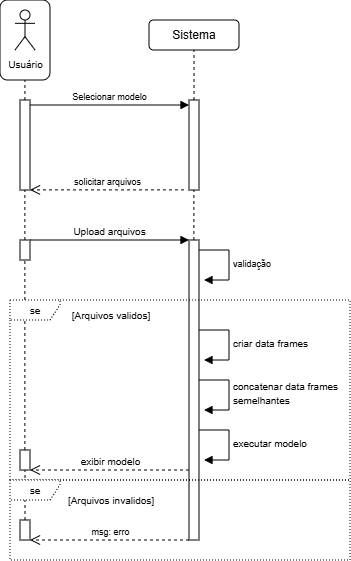

The diagram above was exported from draw.io. Its source (the exported page's mxGraphModel, read from the mxfile embedded in the PNG):
<mxGraphModel dx="655" dy="644" grid="1" gridSize="10" guides="1" tooltips="1" connect="1" arrows="1" fold="1" page="1" pageScale="1" pageWidth="827" pageHeight="1169" math="0" shadow="0">
  <root>
    <mxCell id="0" />
    <mxCell id="1" parent="0" />
    <mxCell id="Lx7WtDsNVltbo6YnH9-R-44" edge="1" parent="1" source="Lx7WtDsNVltbo6YnH9-R-56" style="endArrow=none;dashed=1;html=1;rounded=0;" value="">
      <mxGeometry height="50" relative="1" width="50" as="geometry">
        <mxPoint x="365" y="620" as="sourcePoint" />
        <mxPoint x="364.86" y="340" as="targetPoint" />
      </mxGeometry>
    </mxCell>
    <mxCell id="Lx7WtDsNVltbo6YnH9-R-34" parent="1" style="rounded=1;whiteSpace=wrap;html=1;" value="" vertex="1">
      <mxGeometry height="80" width="50" x="340" y="80" as="geometry" />
    </mxCell>
    <mxCell id="Lx7WtDsNVltbo6YnH9-R-9" parent="1" style="html=1;points=[[0,0,0,0,5],[0,1,0,0,-5],[1,0,0,0,5],[1,1,0,0,-5]];perimeter=orthogonalPerimeter;outlineConnect=0;targetShapes=umlLifeline;portConstraint=eastwest;newEdgeStyle={&quot;curved&quot;:0,&quot;rounded&quot;:0};" value="" vertex="1">
      <mxGeometry height="90" width="10" x="360" y="180" as="geometry" />
    </mxCell>
    <mxCell id="Lx7WtDsNVltbo6YnH9-R-11" parent="1" style="html=1;points=[[0,0,0,0,5],[0,1,0,0,-5],[1,0,0,0,5],[1,1,0,0,-5]];perimeter=orthogonalPerimeter;outlineConnect=0;targetShapes=umlLifeline;portConstraint=eastwest;newEdgeStyle={&quot;curved&quot;:0,&quot;rounded&quot;:0};" value="" vertex="1">
      <mxGeometry height="90" width="10" x="529" y="180" as="geometry" />
    </mxCell>
    <mxCell id="Lx7WtDsNVltbo6YnH9-R-12" edge="1" parent="1" source="Lx7WtDsNVltbo6YnH9-R-9" style="html=1;verticalAlign=bottom;endArrow=block;curved=0;rounded=0;entryX=0;entryY=0;entryDx=0;entryDy=5;" target="Lx7WtDsNVltbo6YnH9-R-11" value="&lt;font style=&quot;font-size: 9px;&quot;&gt;Selecionar modelo&lt;/font&gt;">
      <mxGeometry relative="1" as="geometry">
        <mxPoint x="414" y="185" as="sourcePoint" />
      </mxGeometry>
    </mxCell>
    <mxCell id="Lx7WtDsNVltbo6YnH9-R-13" edge="1" parent="1" style="html=1;verticalAlign=bottom;endArrow=open;dashed=1;endSize=8;curved=0;rounded=0;exitX=0;exitY=1;exitDx=0;exitDy=-5;" value="&lt;font style=&quot;font-size: 9px;&quot;&gt;solicitar arquivos&lt;/font&gt;">
      <mxGeometry relative="1" as="geometry">
        <mxPoint x="524" y="269.88999999999993" as="sourcePoint" />
        <mxPoint x="370" y="269.88999999999993" as="targetPoint" />
      </mxGeometry>
    </mxCell>
    <mxCell id="Lx7WtDsNVltbo6YnH9-R-18" parent="1" style="shape=umlActor;verticalLabelPosition=bottom;verticalAlign=top;html=1;outlineConnect=0;" value="&lt;font style=&quot;font-size: 10px;&quot;&gt;Usuário&lt;/font&gt;" vertex="1">
      <mxGeometry height="40" width="20" x="355" y="90" as="geometry" />
    </mxCell>
    <mxCell id="Lx7WtDsNVltbo6YnH9-R-19" parent="1" style="rounded=1;whiteSpace=wrap;html=1;" value="Sistema" vertex="1">
      <mxGeometry height="30" width="90" x="489" y="100" as="geometry" />
    </mxCell>
    <mxCell id="Lx7WtDsNVltbo6YnH9-R-29" edge="1" parent="1" style="endArrow=none;dashed=1;html=1;rounded=0;" value="">
      <mxGeometry height="50" relative="1" width="50" as="geometry">
        <mxPoint x="364.88" y="320" as="sourcePoint" />
        <mxPoint x="364.88" y="270" as="targetPoint" />
      </mxGeometry>
    </mxCell>
    <mxCell id="Lx7WtDsNVltbo6YnH9-R-31" edge="1" parent="1" style="endArrow=none;dashed=1;html=1;rounded=0;" value="">
      <mxGeometry height="50" relative="1" width="50" as="geometry">
        <mxPoint x="364.93" y="180" as="sourcePoint" />
        <mxPoint x="364.93" y="160" as="targetPoint" />
      </mxGeometry>
    </mxCell>
    <mxCell id="Lx7WtDsNVltbo6YnH9-R-32" edge="1" parent="1" source="Lx7WtDsNVltbo6YnH9-R-11" style="endArrow=none;dashed=1;html=1;rounded=0;" target="Lx7WtDsNVltbo6YnH9-R-19" value="">
      <mxGeometry height="50" relative="1" width="50" as="geometry">
        <mxPoint x="529" y="170" as="sourcePoint" />
        <mxPoint x="529" y="160" as="targetPoint" />
      </mxGeometry>
    </mxCell>
    <mxCell id="Lx7WtDsNVltbo6YnH9-R-33" edge="1" parent="1" style="endArrow=none;dashed=1;html=1;rounded=0;" value="">
      <mxGeometry height="50" relative="1" width="50" as="geometry">
        <mxPoint x="533.9000000000001" y="320" as="sourcePoint" />
        <mxPoint x="533.9000000000001" y="270" as="targetPoint" />
      </mxGeometry>
    </mxCell>
    <mxCell id="Lx7WtDsNVltbo6YnH9-R-35" parent="1" style="html=1;points=[[0,0,0,0,5],[0,1,0,0,-5],[1,0,0,0,5],[1,1,0,0,-5]];perimeter=orthogonalPerimeter;outlineConnect=0;targetShapes=umlLifeline;portConstraint=eastwest;newEdgeStyle={&quot;curved&quot;:0,&quot;rounded&quot;:0};" value="" vertex="1">
      <mxGeometry height="20" width="10" x="360" y="320" as="geometry" />
    </mxCell>
    <mxCell id="Lx7WtDsNVltbo6YnH9-R-36" parent="1" style="html=1;points=[[0,0,0,0,5],[0,1,0,0,-5],[1,0,0,0,5],[1,1,0,0,-5]];perimeter=orthogonalPerimeter;outlineConnect=0;targetShapes=umlLifeline;portConstraint=eastwest;newEdgeStyle={&quot;curved&quot;:0,&quot;rounded&quot;:0};" value="" vertex="1">
      <mxGeometry height="300" width="10" x="529" y="320" as="geometry" />
    </mxCell>
    <mxCell id="Lx7WtDsNVltbo6YnH9-R-37" edge="1" parent="1" style="html=1;verticalAlign=bottom;endArrow=block;curved=0;rounded=0;" target="Lx7WtDsNVltbo6YnH9-R-36" value="&lt;font size=&quot;1&quot;&gt;Upload arquivos&lt;/font&gt;">
      <mxGeometry relative="1" as="geometry">
        <mxPoint x="370" y="320" as="sourcePoint" />
        <mxPoint x="524" y="320" as="targetPoint" />
      </mxGeometry>
    </mxCell>
    <mxCell id="Lx7WtDsNVltbo6YnH9-R-38" edge="1" parent="1" style="html=1;verticalAlign=bottom;endArrow=open;dashed=1;endSize=8;curved=0;rounded=0;exitX=0;exitY=1;exitDx=0;exitDy=-5;" value="&lt;font style=&quot;font-size: 9px;&quot;&gt;msg: erro&lt;/font&gt;">
      <mxGeometry relative="1" x="-0.0003" as="geometry">
        <mxPoint as="offset" />
        <mxPoint x="529" y="620.0000000000001" as="sourcePoint" />
        <mxPoint x="370" y="620.0000000000001" as="targetPoint" />
      </mxGeometry>
    </mxCell>
    <mxCell id="Lx7WtDsNVltbo6YnH9-R-40" edge="1" parent="1" style="html=1;align=left;spacingLeft=2;endArrow=block;rounded=0;edgeStyle=orthogonalEdgeStyle;curved=0;rounded=0;" value="&lt;font style=&quot;font-size: 9px;&quot;&gt;validação&lt;/font&gt;">
      <mxGeometry relative="1" as="geometry">
        <Array as="points">
          <mxPoint x="569" y="360" />
        </Array>
        <mxPoint x="539" y="330" as="sourcePoint" />
        <mxPoint x="544" y="360.01960784313735" as="targetPoint" />
      </mxGeometry>
    </mxCell>
    <mxCell id="Lx7WtDsNVltbo6YnH9-R-41" parent="1" style="shape=umlFrame;whiteSpace=wrap;html=1;pointerEvents=0;width=50;height=20;strokeWidth=1;dashed=1;dashPattern=1 2;" value="&lt;span style=&quot;font-size: 10px;&quot;&gt;se&lt;/span&gt;" vertex="1">
      <mxGeometry height="180" width="340" x="350" y="380" as="geometry" />
    </mxCell>
    <mxCell id="Lx7WtDsNVltbo6YnH9-R-46" edge="1" parent="1" style="html=1;verticalAlign=bottom;endArrow=open;dashed=1;endSize=8;curved=0;rounded=0;exitX=0;exitY=1;exitDx=0;exitDy=-5;" value="&lt;font size=&quot;1&quot;&gt;exibir modelo&lt;/font&gt;">
      <mxGeometry relative="1" x="-0.0003" as="geometry">
        <mxPoint as="offset" />
        <mxPoint x="529" y="550" as="sourcePoint" />
        <mxPoint x="370" y="550" as="targetPoint" />
      </mxGeometry>
    </mxCell>
    <mxCell id="Lx7WtDsNVltbo6YnH9-R-47" parent="1" style="text;html=1;whiteSpace=wrap;strokeColor=none;fillColor=none;align=center;verticalAlign=middle;rounded=0;" value="&lt;font style=&quot;font-size: 10px;&quot;&gt;[Arquivos validos]&lt;/font&gt;" vertex="1">
      <mxGeometry height="10" width="90" x="405.5" y="390" as="geometry" />
    </mxCell>
    <mxCell id="Lx7WtDsNVltbo6YnH9-R-48" parent="1" style="text;html=1;whiteSpace=wrap;strokeColor=none;fillColor=none;align=center;verticalAlign=middle;rounded=0;" value="&lt;font style=&quot;font-size: 10px;&quot;&gt;[Arquivos invalidos]&lt;/font&gt;" vertex="1">
      <mxGeometry height="10" width="90" x="405.5" y="575" as="geometry" />
    </mxCell>
    <mxCell id="Lx7WtDsNVltbo6YnH9-R-52" edge="1" parent="1" style="html=1;align=left;spacingLeft=2;endArrow=block;rounded=0;edgeStyle=orthogonalEdgeStyle;curved=0;rounded=0;" value="&lt;font size=&quot;1&quot;&gt;criar data frames&lt;/font&gt;">
      <mxGeometry relative="1" as="geometry">
        <Array as="points">
          <mxPoint x="569" y="440" />
        </Array>
        <mxPoint x="539" y="410" as="sourcePoint" />
        <mxPoint x="544" y="440.01960784313735" as="targetPoint" />
      </mxGeometry>
    </mxCell>
    <mxCell id="Lx7WtDsNVltbo6YnH9-R-53" edge="1" parent="1" style="html=1;align=left;spacingLeft=2;endArrow=block;rounded=0;edgeStyle=orthogonalEdgeStyle;curved=0;rounded=0;" value="&lt;font size=&quot;1&quot;&gt;concatenar data frames&lt;/font&gt;&lt;div&gt;&lt;font size=&quot;1&quot;&gt;semelhantes&lt;/font&gt;&lt;/div&gt;">
      <mxGeometry relative="1" as="geometry">
        <Array as="points">
          <mxPoint x="569" y="490" />
        </Array>
        <mxPoint x="539" y="460" as="sourcePoint" />
        <mxPoint x="544" y="490.01960784313735" as="targetPoint" />
      </mxGeometry>
    </mxCell>
    <mxCell id="Lx7WtDsNVltbo6YnH9-R-54" edge="1" parent="1" style="html=1;align=left;spacingLeft=2;endArrow=block;rounded=0;edgeStyle=orthogonalEdgeStyle;curved=0;rounded=0;" value="&lt;font size=&quot;1&quot;&gt;executar modelo&lt;/font&gt;">
      <mxGeometry relative="1" as="geometry">
        <Array as="points">
          <mxPoint x="569" y="540" />
        </Array>
        <mxPoint x="539" y="510" as="sourcePoint" />
        <mxPoint x="544" y="540.0196078431374" as="targetPoint" />
      </mxGeometry>
    </mxCell>
    <mxCell id="Lx7WtDsNVltbo6YnH9-R-57" edge="1" parent="1" source="Lx7WtDsNVltbo6YnH9-R-58" style="endArrow=none;dashed=1;html=1;rounded=0;" target="Lx7WtDsNVltbo6YnH9-R-56" value="">
      <mxGeometry height="50" relative="1" width="50" as="geometry">
        <mxPoint x="365" y="620" as="sourcePoint" />
        <mxPoint x="364.86" y="340" as="targetPoint" />
      </mxGeometry>
    </mxCell>
    <mxCell id="Lx7WtDsNVltbo6YnH9-R-56" parent="1" style="html=1;points=[[0,0,0,0,5],[0,1,0,0,-5],[1,0,0,0,5],[1,1,0,0,-5]];perimeter=orthogonalPerimeter;outlineConnect=0;targetShapes=umlLifeline;portConstraint=eastwest;newEdgeStyle={&quot;curved&quot;:0,&quot;rounded&quot;:0};" value="" vertex="1">
      <mxGeometry height="20" width="10" x="360" y="530" as="geometry" />
    </mxCell>
    <mxCell id="Lx7WtDsNVltbo6YnH9-R-59" edge="1" parent="1" style="endArrow=none;dashed=1;html=1;rounded=0;" target="Lx7WtDsNVltbo6YnH9-R-58" value="">
      <mxGeometry height="50" relative="1" width="50" as="geometry">
        <mxPoint x="365" y="620" as="sourcePoint" />
        <mxPoint x="365" y="550" as="targetPoint" />
      </mxGeometry>
    </mxCell>
    <mxCell id="Lx7WtDsNVltbo6YnH9-R-58" parent="1" style="html=1;points=[[0,0,0,0,5],[0,1,0,0,-5],[1,0,0,0,5],[1,1,0,0,-5]];perimeter=orthogonalPerimeter;outlineConnect=0;targetShapes=umlLifeline;portConstraint=eastwest;newEdgeStyle={&quot;curved&quot;:0,&quot;rounded&quot;:0};" value="" vertex="1">
      <mxGeometry height="20" width="10" x="360" y="600" as="geometry" />
    </mxCell>
    <mxCell id="Lx7WtDsNVltbo6YnH9-R-55" parent="1" style="shape=umlFrame;whiteSpace=wrap;html=1;pointerEvents=0;width=50;height=20;strokeWidth=1;dashed=1;dashPattern=1 2;" value="&lt;span style=&quot;font-size: 10px;&quot;&gt;se&lt;/span&gt;" vertex="1">
      <mxGeometry height="80" width="340" x="350" y="560" as="geometry" />
    </mxCell>
  </root>
</mxGraphModel>